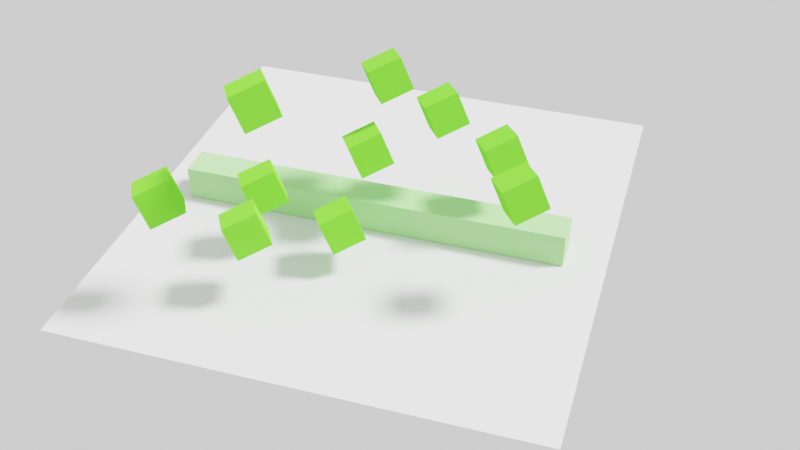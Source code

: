 # Source: cube_gravity.blend  (saved by Blender 2.83.18; exported with 4.5.12 LTS)
import bpy
from mathutils import Matrix  # noqa: F401  (used for matrix-valued properties, if any)

bpy.ops.wm.read_factory_settings(use_empty=True)
scene = bpy.context.scene
scene.name = 'Scene'

# ---- collections
col_collection = bpy.data.collections.new('Collection'); scene.collection.children.link(col_collection)

# ---- materials (node trees are filled in below, after node groups)
mat_material_001 = bpy.data.materials.new('Material.001')
mat_material_001.alpha_threshold = 0.0
mat_material_001.use_transparent_shadow = False
mat_material_001.line_color = (0.0, 0.0, 0.0, 1.0)
mat_material_002 = bpy.data.materials.new('Material.002')
mat_material_002.use_transparent_shadow = False

# ---- material node trees
mat_material_001.use_nodes = True; mat_material_001.node_tree.nodes.clear()
_N = mat_material_001.node_tree.nodes; _L = mat_material_001.node_tree.links
n0 = _N.new('ShaderNodeOutputMaterial'); n0.name = 'Material Output'; n0.location = (300, 300)
n1 = _N.new('ShaderNodeBsdfDiffuse'); n1.name = 'Diffuse BSDF'; n1.location = (10, 300)
n1.inputs[0].default_value = (0.3957, 0.8, 0.2968, 1.0)
n1.inputs[1].default_value = 0.4
_L.new(n1.outputs[0], n0.inputs[0])
n0.is_active_output = True
mat_material_002.use_nodes = True; mat_material_002.node_tree.nodes.clear()
_N = mat_material_002.node_tree.nodes; _L = mat_material_002.node_tree.links
n0 = _N.new('ShaderNodeOutputMaterial'); n0.name = 'Material Output'; n0.location = (300, 300)
n1 = _N.new('ShaderNodeBsdfDiffuse'); n1.name = 'Diffuse BSDF'; n1.location = (10, 300)
n1.inputs[0].default_value = (0.1679, 0.8, 0.0393, 1.0)
n1.inputs[1].default_value = 0.5
_L.new(n1.outputs[0], n0.inputs[0])
n0.is_active_output = True

# ---- world
world_world = bpy.data.worlds.new('World'); scene.world = world_world
world_world.use_nodes = True; world_world.node_tree.nodes.clear()
_N = world_world.node_tree.nodes; _L = world_world.node_tree.links
n0 = _N.new('ShaderNodeOutputWorld'); n0.name = 'World Output'; n0.location = (300, 300)
n1 = _N.new('ShaderNodeBackground'); n1.name = 'Background'; n1.location = (10, 300)
n1.inputs[0].default_value = (1.0, 1.0, 1.0, 1.0)
_L.new(n1.outputs[0], n0.inputs[0])
n0.is_active_output = True
world_world.color = (0.05088, 0.05088, 0.05088)
world_world.use_sun_shadow = False
world_world.sun_shadow_jitter_overblur = 0.0

# ---- cameras
cam_camera = bpy.data.cameras.new('Camera')
cam_camera.clip_end = 300.0
cam_camera.ortho_scale = 7.314

# ---- lights
light_light = bpy.data.lights.new('Light', 'SUN')
light_light.transmission_factor = 0.0
light_light.angle = 0.1993
light_light.energy = 7.0
light_light.shadow_soft_size = 0.1
light_light.shadow_cascade_max_distance = 1000.0

# ---- meshes
me_cube_002 = bpy.data.meshes.new('Cube.002')
me_cube_002.from_pydata([(1.0, 1.0, 1.0), (1.0, 1.0, -1.0), (1.0, -1.0, 1.0), (1.0, -1.0, -1.0), (-1.0, 1.0, 1.0), (-1.0, 1.0, -1.0), (-1.0, -1.0, 1.0), (-1.0, -1.0, -1.0)], [], [(0, 4, 6, 2), (3, 2, 6, 7), (7, 6, 4, 5), (5, 1, 3, 7), (1, 0, 2, 3), (5, 4, 0, 1)])
_uv = me_cube_002.uv_layers.new(name='UVMap')
_uv.uv.foreach_set('vector', [0.625, 0.5, 0.875, 0.5, 0.875, 0.75, 0.625, 0.75, 0.375, 0.75, 0.625, 0.75, 0.625, 1.0, 0.375, 1.0, 0.375, 0.0, 0.625, 0.0, 0.625, 0.25, 0.375, 0.25, 0.125, 0.5, 0.375, 0.5, 0.375, 0.75, 0.125, 0.75, 0.375, 0.5, 0.625, 0.5, 0.625, 0.75, 0.375, 0.75, 0.375, 0.25, 0.625, 0.25, 0.625, 0.5, 0.375, 0.5])
me_cube_002.materials.append(mat_material_001)
me_cube_002.use_remesh_preserve_volume = False
me_cube_002.use_remesh_preserve_attributes = False
me_cube_002.use_mirror_vertex_groups = False
me_cube_002.update()
me_cube_001 = bpy.data.meshes.new('Cube.001')
me_cube_001.from_pydata([(-1.0, -1.0, -1.0), (-1.0, -1.0, 1.0), (-1.0, 1.0, -1.0), (-1.0, 1.0, 1.0), (1.0, -1.0, -1.0), (1.0, -1.0, 1.0), (1.0, 1.0, -1.0), (1.0, 1.0, 1.0)], [], [(0, 1, 3, 2), (2, 3, 7, 6), (6, 7, 5, 4), (4, 5, 1, 0), (2, 6, 4, 0), (7, 3, 1, 5)])
_uv = me_cube_001.uv_layers.new(name='UVMap')
_uv.uv.foreach_set('vector', [0.375, 0.0, 0.625, 0.0, 0.625, 0.25, 0.375, 0.25, 0.375, 0.25, 0.625, 0.25, 0.625, 0.5, 0.375, 0.5, 0.375, 0.5, 0.625, 0.5, 0.625, 0.75, 0.375, 0.75, 0.375, 0.75, 0.625, 0.75, 0.625, 1.0, 0.375, 1.0, 0.125, 0.5, 0.375, 0.5, 0.375, 0.75, 0.125, 0.75, 0.625, 0.5, 0.875, 0.5, 0.875, 0.75, 0.625, 0.75])
me_cube_001.materials.append(mat_material_002)
me_cube_001.use_remesh_fix_poles = True
me_cube_001.use_remesh_preserve_attributes = False
me_cube_001.use_mirror_x = True
me_cube_001.update()
me_plane = bpy.data.meshes.new('Plane')
me_plane.from_pydata([(-0.9943, -1.717, -0.002704), (1.006, -1.717, -0.002704), (-0.9943, 0.2832, -0.002704), (1.006, 0.2832, -0.002704)], [], [(0, 1, 3, 2)])
_uv = me_plane.uv_layers.new(name='UVMap')
_uv.uv.foreach_set('vector', [0.0, 0.0, 1.0, 0.0, 1.0, 1.0, 0.0, 1.0])
me_plane.use_remesh_fix_poles = True
me_plane.use_remesh_preserve_attributes = False
me_plane.use_mirror_x = True
me_plane.update()
me_cube_003 = bpy.data.meshes.new('Cube.003')
me_cube_003.from_pydata([(-1.0, -1.0, -1.0), (-1.0, -1.0, 1.0), (-1.0, 1.0, -1.0), (-1.0, 1.0, 1.0), (1.0, -1.0, -1.0), (1.0, -1.0, 1.0), (1.0, 1.0, -1.0), (1.0, 1.0, 1.0)], [], [(0, 1, 3, 2), (2, 3, 7, 6), (6, 7, 5, 4), (4, 5, 1, 0), (2, 6, 4, 0), (7, 3, 1, 5)])
_uv = me_cube_003.uv_layers.new(name='UVMap')
_uv.uv.foreach_set('vector', [0.375, 0.0, 0.625, 0.0, 0.625, 0.25, 0.375, 0.25, 0.375, 0.25, 0.625, 0.25, 0.625, 0.5, 0.375, 0.5, 0.375, 0.5, 0.625, 0.5, 0.625, 0.75, 0.375, 0.75, 0.375, 0.75, 0.625, 0.75, 0.625, 1.0, 0.375, 1.0, 0.125, 0.5, 0.375, 0.5, 0.375, 0.75, 0.125, 0.75, 0.625, 0.5, 0.875, 0.5, 0.875, 0.75, 0.625, 0.75])
me_cube_003.materials.append(mat_material_002)
me_cube_003.use_remesh_fix_poles = True
me_cube_003.use_remesh_preserve_attributes = False
me_cube_003.use_mirror_x = True
me_cube_003.update()
me_cube_004 = bpy.data.meshes.new('Cube.004')
me_cube_004.from_pydata([(-1.0, -1.0, -1.0), (-1.0, -1.0, 1.0), (-1.0, 1.0, -1.0), (-1.0, 1.0, 1.0), (1.0, -1.0, -1.0), (1.0, -1.0, 1.0), (1.0, 1.0, -1.0), (1.0, 1.0, 1.0)], [], [(0, 1, 3, 2), (2, 3, 7, 6), (6, 7, 5, 4), (4, 5, 1, 0), (2, 6, 4, 0), (7, 3, 1, 5)])
_uv = me_cube_004.uv_layers.new(name='UVMap')
_uv.uv.foreach_set('vector', [0.375, 0.0, 0.625, 0.0, 0.625, 0.25, 0.375, 0.25, 0.375, 0.25, 0.625, 0.25, 0.625, 0.5, 0.375, 0.5, 0.375, 0.5, 0.625, 0.5, 0.625, 0.75, 0.375, 0.75, 0.375, 0.75, 0.625, 0.75, 0.625, 1.0, 0.375, 1.0, 0.125, 0.5, 0.375, 0.5, 0.375, 0.75, 0.125, 0.75, 0.625, 0.5, 0.875, 0.5, 0.875, 0.75, 0.625, 0.75])
me_cube_004.materials.append(mat_material_002)
me_cube_004.use_remesh_fix_poles = True
me_cube_004.use_remesh_preserve_attributes = False
me_cube_004.use_mirror_x = True
me_cube_004.update()
me_cube_005 = bpy.data.meshes.new('Cube.005')
me_cube_005.from_pydata([(-1.0, -1.0, -1.0), (-1.0, -1.0, 1.0), (-1.0, 1.0, -1.0), (-1.0, 1.0, 1.0), (1.0, -1.0, -1.0), (1.0, -1.0, 1.0), (1.0, 1.0, -1.0), (1.0, 1.0, 1.0)], [], [(0, 1, 3, 2), (2, 3, 7, 6), (6, 7, 5, 4), (4, 5, 1, 0), (2, 6, 4, 0), (7, 3, 1, 5)])
_uv = me_cube_005.uv_layers.new(name='UVMap')
_uv.uv.foreach_set('vector', [0.375, 0.0, 0.625, 0.0, 0.625, 0.25, 0.375, 0.25, 0.375, 0.25, 0.625, 0.25, 0.625, 0.5, 0.375, 0.5, 0.375, 0.5, 0.625, 0.5, 0.625, 0.75, 0.375, 0.75, 0.375, 0.75, 0.625, 0.75, 0.625, 1.0, 0.375, 1.0, 0.125, 0.5, 0.375, 0.5, 0.375, 0.75, 0.125, 0.75, 0.625, 0.5, 0.875, 0.5, 0.875, 0.75, 0.625, 0.75])
me_cube_005.materials.append(mat_material_002)
me_cube_005.use_remesh_fix_poles = True
me_cube_005.use_remesh_preserve_attributes = False
me_cube_005.use_mirror_x = True
me_cube_005.update()
me_cube_006 = bpy.data.meshes.new('Cube.006')
me_cube_006.from_pydata([(-1.0, -1.0, -1.0), (-1.0, -1.0, 1.0), (-1.0, 1.0, -1.0), (-1.0, 1.0, 1.0), (1.0, -1.0, -1.0), (1.0, -1.0, 1.0), (1.0, 1.0, -1.0), (1.0, 1.0, 1.0)], [], [(0, 1, 3, 2), (2, 3, 7, 6), (6, 7, 5, 4), (4, 5, 1, 0), (2, 6, 4, 0), (7, 3, 1, 5)])
_uv = me_cube_006.uv_layers.new(name='UVMap')
_uv.uv.foreach_set('vector', [0.375, 0.0, 0.625, 0.0, 0.625, 0.25, 0.375, 0.25, 0.375, 0.25, 0.625, 0.25, 0.625, 0.5, 0.375, 0.5, 0.375, 0.5, 0.625, 0.5, 0.625, 0.75, 0.375, 0.75, 0.375, 0.75, 0.625, 0.75, 0.625, 1.0, 0.375, 1.0, 0.125, 0.5, 0.375, 0.5, 0.375, 0.75, 0.125, 0.75, 0.625, 0.5, 0.875, 0.5, 0.875, 0.75, 0.625, 0.75])
me_cube_006.materials.append(mat_material_002)
me_cube_006.use_remesh_fix_poles = True
me_cube_006.use_remesh_preserve_attributes = False
me_cube_006.use_mirror_x = True
me_cube_006.update()
me_cube_007 = bpy.data.meshes.new('Cube.007')
me_cube_007.from_pydata([(-1.0, -1.0, -1.0), (-1.0, -1.0, 1.0), (-1.0, 1.0, -1.0), (-1.0, 1.0, 1.0), (1.0, -1.0, -1.0), (1.0, -1.0, 1.0), (1.0, 1.0, -1.0), (1.0, 1.0, 1.0)], [], [(0, 1, 3, 2), (2, 3, 7, 6), (6, 7, 5, 4), (4, 5, 1, 0), (2, 6, 4, 0), (7, 3, 1, 5)])
_uv = me_cube_007.uv_layers.new(name='UVMap')
_uv.uv.foreach_set('vector', [0.375, 0.0, 0.625, 0.0, 0.625, 0.25, 0.375, 0.25, 0.375, 0.25, 0.625, 0.25, 0.625, 0.5, 0.375, 0.5, 0.375, 0.5, 0.625, 0.5, 0.625, 0.75, 0.375, 0.75, 0.375, 0.75, 0.625, 0.75, 0.625, 1.0, 0.375, 1.0, 0.125, 0.5, 0.375, 0.5, 0.375, 0.75, 0.125, 0.75, 0.625, 0.5, 0.875, 0.5, 0.875, 0.75, 0.625, 0.75])
me_cube_007.materials.append(mat_material_002)
me_cube_007.use_remesh_fix_poles = True
me_cube_007.use_remesh_preserve_attributes = False
me_cube_007.use_mirror_x = True
me_cube_007.update()
me_cube_008 = bpy.data.meshes.new('Cube.008')
me_cube_008.from_pydata([(-1.0, -1.0, -1.0), (-1.0, -1.0, 1.0), (-1.0, 1.0, -1.0), (-1.0, 1.0, 1.0), (1.0, -1.0, -1.0), (1.0, -1.0, 1.0), (1.0, 1.0, -1.0), (1.0, 1.0, 1.0)], [], [(0, 1, 3, 2), (2, 3, 7, 6), (6, 7, 5, 4), (4, 5, 1, 0), (2, 6, 4, 0), (7, 3, 1, 5)])
_uv = me_cube_008.uv_layers.new(name='UVMap')
_uv.uv.foreach_set('vector', [0.375, 0.0, 0.625, 0.0, 0.625, 0.25, 0.375, 0.25, 0.375, 0.25, 0.625, 0.25, 0.625, 0.5, 0.375, 0.5, 0.375, 0.5, 0.625, 0.5, 0.625, 0.75, 0.375, 0.75, 0.375, 0.75, 0.625, 0.75, 0.625, 1.0, 0.375, 1.0, 0.125, 0.5, 0.375, 0.5, 0.375, 0.75, 0.125, 0.75, 0.625, 0.5, 0.875, 0.5, 0.875, 0.75, 0.625, 0.75])
me_cube_008.materials.append(mat_material_002)
me_cube_008.use_remesh_fix_poles = True
me_cube_008.use_remesh_preserve_attributes = False
me_cube_008.use_mirror_x = True
me_cube_008.update()
me_cube_009 = bpy.data.meshes.new('Cube.009')
me_cube_009.from_pydata([(-1.0, -1.0, -1.0), (-1.0, -1.0, 1.0), (-1.0, 1.0, -1.0), (-1.0, 1.0, 1.0), (1.0, -1.0, -1.0), (1.0, -1.0, 1.0), (1.0, 1.0, -1.0), (1.0, 1.0, 1.0)], [], [(0, 1, 3, 2), (2, 3, 7, 6), (6, 7, 5, 4), (4, 5, 1, 0), (2, 6, 4, 0), (7, 3, 1, 5)])
_uv = me_cube_009.uv_layers.new(name='UVMap')
_uv.uv.foreach_set('vector', [0.375, 0.0, 0.625, 0.0, 0.625, 0.25, 0.375, 0.25, 0.375, 0.25, 0.625, 0.25, 0.625, 0.5, 0.375, 0.5, 0.375, 0.5, 0.625, 0.5, 0.625, 0.75, 0.375, 0.75, 0.375, 0.75, 0.625, 0.75, 0.625, 1.0, 0.375, 1.0, 0.125, 0.5, 0.375, 0.5, 0.375, 0.75, 0.125, 0.75, 0.625, 0.5, 0.875, 0.5, 0.875, 0.75, 0.625, 0.75])
me_cube_009.materials.append(mat_material_002)
me_cube_009.use_remesh_fix_poles = True
me_cube_009.use_remesh_preserve_attributes = False
me_cube_009.use_mirror_x = True
me_cube_009.update()
me_cube_010 = bpy.data.meshes.new('Cube.010')
me_cube_010.from_pydata([(-1.0, -1.0, -1.0), (-1.0, -1.0, 1.0), (-1.0, 1.0, -1.0), (-1.0, 1.0, 1.0), (1.0, -1.0, -1.0), (1.0, -1.0, 1.0), (1.0, 1.0, -1.0), (1.0, 1.0, 1.0)], [], [(0, 1, 3, 2), (2, 3, 7, 6), (6, 7, 5, 4), (4, 5, 1, 0), (2, 6, 4, 0), (7, 3, 1, 5)])
_uv = me_cube_010.uv_layers.new(name='UVMap')
_uv.uv.foreach_set('vector', [0.375, 0.0, 0.625, 0.0, 0.625, 0.25, 0.375, 0.25, 0.375, 0.25, 0.625, 0.25, 0.625, 0.5, 0.375, 0.5, 0.375, 0.5, 0.625, 0.5, 0.625, 0.75, 0.375, 0.75, 0.375, 0.75, 0.625, 0.75, 0.625, 1.0, 0.375, 1.0, 0.125, 0.5, 0.375, 0.5, 0.375, 0.75, 0.125, 0.75, 0.625, 0.5, 0.875, 0.5, 0.875, 0.75, 0.625, 0.75])
me_cube_010.materials.append(mat_material_002)
me_cube_010.use_remesh_fix_poles = True
me_cube_010.use_remesh_preserve_attributes = False
me_cube_010.use_mirror_x = True
me_cube_010.update()
me_cube_011 = bpy.data.meshes.new('Cube.011')
me_cube_011.from_pydata([(-1.0, -1.0, -1.0), (-1.0, -1.0, 1.0), (-1.0, 1.0, -1.0), (-1.0, 1.0, 1.0), (1.0, -1.0, -1.0), (1.0, -1.0, 1.0), (1.0, 1.0, -1.0), (1.0, 1.0, 1.0)], [], [(0, 1, 3, 2), (2, 3, 7, 6), (6, 7, 5, 4), (4, 5, 1, 0), (2, 6, 4, 0), (7, 3, 1, 5)])
_uv = me_cube_011.uv_layers.new(name='UVMap')
_uv.uv.foreach_set('vector', [0.375, 0.0, 0.625, 0.0, 0.625, 0.25, 0.375, 0.25, 0.375, 0.25, 0.625, 0.25, 0.625, 0.5, 0.375, 0.5, 0.375, 0.5, 0.625, 0.5, 0.625, 0.75, 0.375, 0.75, 0.375, 0.75, 0.625, 0.75, 0.625, 1.0, 0.375, 1.0, 0.125, 0.5, 0.375, 0.5, 0.375, 0.75, 0.125, 0.75, 0.625, 0.5, 0.875, 0.5, 0.875, 0.75, 0.625, 0.75])
me_cube_011.materials.append(mat_material_002)
me_cube_011.use_remesh_fix_poles = True
me_cube_011.use_remesh_preserve_attributes = False
me_cube_011.use_mirror_x = True
me_cube_011.update()

# ---- objects
ob_light = bpy.data.objects.new('Light', light_light)
ob_camera = bpy.data.objects.new('Camera', cam_camera)
ob_cube = bpy.data.objects.new('Cube', me_cube_002)
ob_cube_001 = bpy.data.objects.new('Cube.001', me_cube_001)
ob_plane = bpy.data.objects.new('Plane', me_plane)
ob_cube_002 = bpy.data.objects.new('Cube.002', me_cube_003)
ob_cube_003 = bpy.data.objects.new('Cube.003', me_cube_004)
ob_cube_004 = bpy.data.objects.new('Cube.004', me_cube_005)
ob_cube_005 = bpy.data.objects.new('Cube.005', me_cube_006)
ob_cube_006 = bpy.data.objects.new('Cube.006', me_cube_007)
ob_cube_007 = bpy.data.objects.new('Cube.007', me_cube_008)
ob_cube_008 = bpy.data.objects.new('Cube.008', me_cube_009)
ob_cube_009 = bpy.data.objects.new('Cube.009', me_cube_010)
ob_cube_010 = bpy.data.objects.new('Cube.010', me_cube_011)

# ---- transforms, parenting, visibility, modifiers, constraints
ob_light.location = (3.449, 3.836, 10.91)
ob_light.rotation_euler = (0.6503, 0.05522, 1.866)
ob_light.lock_rotations_4d = False
ob_light.empty_display_type = 'ARROWS'
ob_light.color = (0.0, 0.0, 0.0, 0.0)
ob_light.lineart.crease_threshold = 0.0
ob_camera.location = (17.19, -61.3, 39.56)
ob_camera.rotation_euler = (0.9244, -1.177e-05, 0.3019)
ob_camera.lock_rotations_4d = False
ob_camera.empty_display_type = 'ARROWS'
ob_camera.color = (0.0, 0.0, 0.0, 0.0)
ob_camera.display_type = 'WIRE'
ob_camera.lineart.crease_threshold = 0.0
ob_cube.location = (0.0, -11.21, 0.9977)
ob_cube.scale = (11.49, 1.0, 1.0)
ob_cube.lock_rotations_4d = False
ob_cube.empty_display_type = 'ARROWS'
ob_cube.lineart.crease_threshold = 0.0
ob_cube_001.location = (0.4448, -9.881, 9.111)
ob_cube_001.rotation_euler = (-0.2213, -0.3359, 0.5988)
ob_cube_001.lineart.crease_threshold = 0.0
ob_cube_001.use_mesh_mirror_x = True
_m = ob_cube_001.modifiers.new('Collision', 'COLLISION')
ob_plane.location = (0.0, 0.0, 0.0)
ob_plane.scale = (13.82, 14.9, 13.28)
ob_plane.lineart.crease_threshold = 0.0
ob_plane.use_mesh_mirror_x = True
ob_cube_002.location = (3.629, -9.654, 7.33)
ob_cube_002.rotation_euler = (-0.2213, -0.3359, 0.5988)
ob_cube_002.lineart.crease_threshold = 0.0
ob_cube_002.use_mesh_mirror_x = True
_m = ob_cube_002.modifiers.new('Collision', 'COLLISION')
ob_cube_003.location = (0.00221, -12.1, 5.522)
ob_cube_003.rotation_euler = (-0.2213, -0.3359, 0.5988)
ob_cube_003.lineart.crease_threshold = 0.0
ob_cube_003.use_mesh_mirror_x = True
_m = ob_cube_003.modifiers.new('Collision', 'COLLISION')
ob_cube_004.location = (-5.099, -15.31, 4.021)
ob_cube_004.rotation_euler = (-0.2213, -0.3359, 0.5988)
ob_cube_004.lineart.crease_threshold = 0.0
ob_cube_004.use_mesh_mirror_x = True
_m = ob_cube_004.modifiers.new('Collision', 'COLLISION')
ob_cube_005.location = (-3.316, -19.25, 12.13)
ob_cube_005.rotation_euler = (-0.2213, -0.3359, 0.5988)
ob_cube_005.lineart.crease_threshold = 0.0
ob_cube_005.use_mesh_mirror_x = True
_m = ob_cube_005.modifiers.new('Collision', 'COLLISION')
ob_cube_006.location = (-8.188, -21.1, 6.65)
ob_cube_006.rotation_euler = (-0.2213, -0.3359, 0.5988)
ob_cube_006.lineart.crease_threshold = 0.0
ob_cube_006.use_mesh_mirror_x = True
_m = ob_cube_006.modifiers.new('Collision', 'COLLISION')
ob_cube_007.location = (-4.351, -19.44, 4.262)
ob_cube_007.rotation_euler = (-0.2213, -0.3359, 0.5988)
ob_cube_007.lineart.crease_threshold = 0.0
ob_cube_007.use_mesh_mirror_x = True
_m = ob_cube_007.modifiers.new('Collision', 'COLLISION')
ob_cube_008.location = (-0.5081, -15.65, 2.698)
ob_cube_008.rotation_euler = (-0.2213, -0.3359, 0.5988)
ob_cube_008.lineart.crease_threshold = 0.0
ob_cube_008.use_mesh_mirror_x = True
_m = ob_cube_008.modifiers.new('Collision', 'COLLISION')
ob_cube_009.location = (7.24, -10.23, 5.569)
ob_cube_009.rotation_euler = (-0.2213, -0.3359, 0.5988)
ob_cube_009.lineart.crease_threshold = 0.0
ob_cube_009.use_mesh_mirror_x = True
_m = ob_cube_009.modifiers.new('Collision', 'COLLISION')
ob_cube_010.location = (9.402, -15.84, 7.051)
ob_cube_010.rotation_euler = (-0.2213, -0.3359, 0.5988)
ob_cube_010.lineart.crease_threshold = 0.0
ob_cube_010.use_mesh_mirror_x = True
_m = ob_cube_010.modifiers.new('Collision', 'COLLISION')

# ---- collection membership
col_collection.objects.link(ob_light)
col_collection.objects.link(ob_camera)
col_collection.objects.link(ob_cube)
col_collection.objects.link(ob_cube_001)
col_collection.objects.link(ob_plane)
col_collection.objects.link(ob_cube_002)
col_collection.objects.link(ob_cube_003)
col_collection.objects.link(ob_cube_004)
col_collection.objects.link(ob_cube_005)
col_collection.objects.link(ob_cube_006)
col_collection.objects.link(ob_cube_007)
col_collection.objects.link(ob_cube_008)
col_collection.objects.link(ob_cube_009)
col_collection.objects.link(ob_cube_010)

# ---- scene / render settings (as saved in the file)
scene.camera = ob_camera
scene.frame_start = 1; scene.frame_end = 235; scene.frame_set(57)
scene.render.engine = 'BLENDER_EEVEE_NEXT'
scene.render.fps = 30
scene.cycles.use_denoising = False
scene.cycles.samples = 200
scene.cycles.sampling_pattern = 'TABULATED_SOBOL'
scene.cycles.use_adaptive_sampling = False
scene.cycles.use_light_tree = False
scene.view_settings.view_transform = 'Filmic'
bpy.context.view_layer.update()
